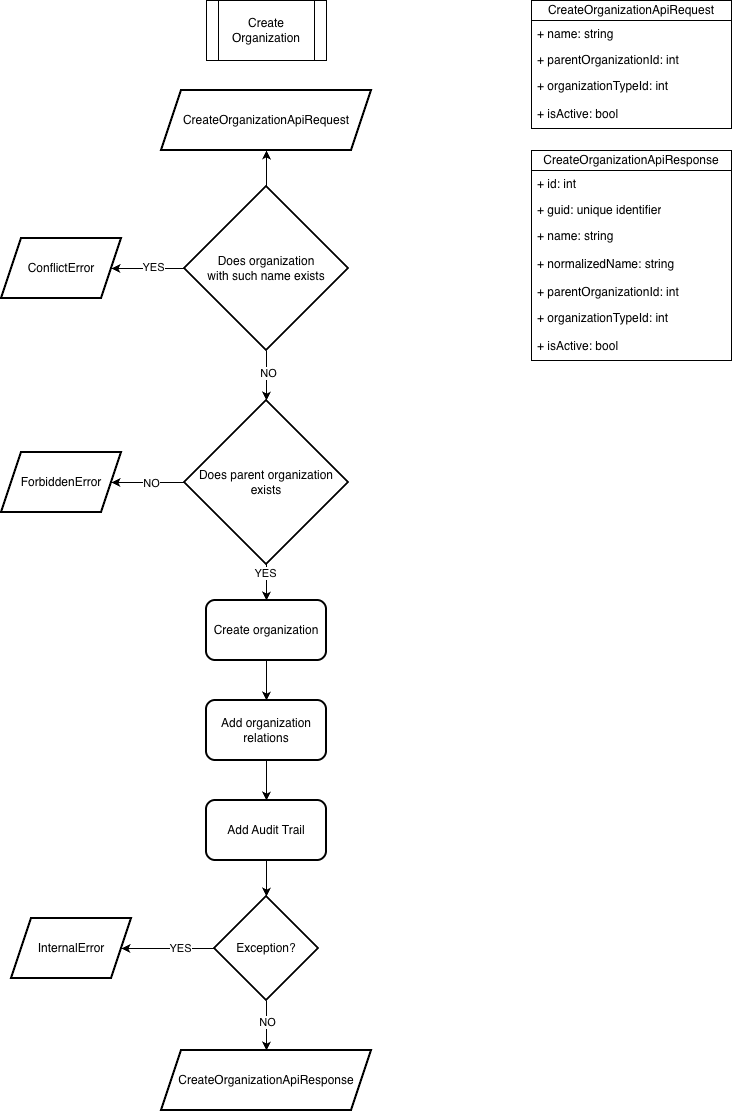

The diagram above was exported from draw.io. Its source (the exported page's mxGraphModel, read from the mxfile embedded in the PNG):
<mxGraphModel dx="2107" dy="587" grid="1" gridSize="10" guides="1" tooltips="1" connect="1" arrows="1" fold="1" page="1" pageScale="1" pageWidth="850" pageHeight="1100" math="0" shadow="0">
  <root>
    <mxCell id="0" />
    <mxCell id="1" parent="0" />
    <mxCell id="QnjLbBEd01xp_tK18FEF-1" parent="1" style="shape=process;whiteSpace=wrap;html=1;backgroundOutline=1;" value="Create Organization" vertex="1">
      <mxGeometry height="60" width="120" x="-575" y="40" as="geometry" />
    </mxCell>
    <object label="CreateOrganizationApiRequest" IsActive="bool" id="TbiKktgxQkmuYUwjf9z_-2">
      <mxCell parent="1" style="swimlane;fontStyle=0;childLayout=stackLayout;horizontal=1;startSize=20;fillColor=none;horizontalStack=0;resizeParent=1;resizeParentMax=0;resizeLast=0;collapsible=1;marginBottom=0;whiteSpace=wrap;html=1;" vertex="1">
        <mxGeometry height="128" width="200" x="-250" y="40" as="geometry" />
      </mxCell>
    </object>
    <mxCell id="TbiKktgxQkmuYUwjf9z_-3" parent="TbiKktgxQkmuYUwjf9z_-2" style="text;strokeColor=none;fillColor=none;align=left;verticalAlign=top;spacingLeft=4;spacingRight=4;overflow=hidden;rotatable=0;points=[[0,0.5],[1,0.5]];portConstraint=eastwest;whiteSpace=wrap;html=1;" value="+ name: string" vertex="1">
      <mxGeometry height="26" width="200" y="20" as="geometry" />
    </mxCell>
    <mxCell id="TbiKktgxQkmuYUwjf9z_-4" parent="TbiKktgxQkmuYUwjf9z_-2" style="text;strokeColor=none;fillColor=none;align=left;verticalAlign=top;spacingLeft=4;spacingRight=4;overflow=hidden;rotatable=0;points=[[0,0.5],[1,0.5]];portConstraint=eastwest;whiteSpace=wrap;html=1;" value="+ parentOrganizationId: int" vertex="1">
      <mxGeometry height="26" width="200" y="46" as="geometry" />
    </mxCell>
    <mxCell id="TbiKktgxQkmuYUwjf9z_-5" parent="TbiKktgxQkmuYUwjf9z_-2" style="text;strokeColor=none;fillColor=none;align=left;verticalAlign=top;spacingLeft=4;spacingRight=4;overflow=hidden;rotatable=0;points=[[0,0.5],[1,0.5]];portConstraint=eastwest;whiteSpace=wrap;html=1;" value="+ organizationTypeId: int" vertex="1">
      <mxGeometry height="28" width="200" y="72" as="geometry" />
    </mxCell>
    <mxCell id="TbiKktgxQkmuYUwjf9z_-6" parent="TbiKktgxQkmuYUwjf9z_-2" style="text;strokeColor=none;fillColor=none;align=left;verticalAlign=top;spacingLeft=4;spacingRight=4;overflow=hidden;rotatable=0;points=[[0,0.5],[1,0.5]];portConstraint=eastwest;whiteSpace=wrap;html=1;" value="+ isActive: bool" vertex="1">
      <mxGeometry height="28" width="200" y="100" as="geometry" />
    </mxCell>
    <object label="CreateOrganizationApiResponse" IsActive="bool" id="TbiKktgxQkmuYUwjf9z_-7">
      <mxCell parent="1" style="swimlane;fontStyle=0;childLayout=stackLayout;horizontal=1;startSize=20;fillColor=none;horizontalStack=0;resizeParent=1;resizeParentMax=0;resizeLast=0;collapsible=1;marginBottom=0;whiteSpace=wrap;html=1;" vertex="1">
        <mxGeometry height="210" width="200" x="-250" y="190" as="geometry" />
      </mxCell>
    </object>
    <mxCell id="TbiKktgxQkmuYUwjf9z_-8" parent="TbiKktgxQkmuYUwjf9z_-7" style="text;strokeColor=none;fillColor=none;align=left;verticalAlign=top;spacingLeft=4;spacingRight=4;overflow=hidden;rotatable=0;points=[[0,0.5],[1,0.5]];portConstraint=eastwest;whiteSpace=wrap;html=1;" value="+ id: int" vertex="1">
      <mxGeometry height="26" width="200" y="20" as="geometry" />
    </mxCell>
    <mxCell id="TbiKktgxQkmuYUwjf9z_-9" parent="TbiKktgxQkmuYUwjf9z_-7" style="text;strokeColor=none;fillColor=none;align=left;verticalAlign=top;spacingLeft=4;spacingRight=4;overflow=hidden;rotatable=0;points=[[0,0.5],[1,0.5]];portConstraint=eastwest;whiteSpace=wrap;html=1;" value="+ guid: unique identifier" vertex="1">
      <mxGeometry height="26" width="200" y="46" as="geometry" />
    </mxCell>
    <mxCell id="TbiKktgxQkmuYUwjf9z_-10" parent="TbiKktgxQkmuYUwjf9z_-7" style="text;strokeColor=none;fillColor=none;align=left;verticalAlign=top;spacingLeft=4;spacingRight=4;overflow=hidden;rotatable=0;points=[[0,0.5],[1,0.5]];portConstraint=eastwest;whiteSpace=wrap;html=1;" value="+ name: string" vertex="1">
      <mxGeometry height="28" width="200" y="72" as="geometry" />
    </mxCell>
    <mxCell id="TbiKktgxQkmuYUwjf9z_-11" parent="TbiKktgxQkmuYUwjf9z_-7" style="text;strokeColor=none;fillColor=none;align=left;verticalAlign=top;spacingLeft=4;spacingRight=4;overflow=hidden;rotatable=0;points=[[0,0.5],[1,0.5]];portConstraint=eastwest;whiteSpace=wrap;html=1;" value="+ normalizedName: string" vertex="1">
      <mxGeometry height="28" width="200" y="100" as="geometry" />
    </mxCell>
    <mxCell id="TbiKktgxQkmuYUwjf9z_-13" parent="TbiKktgxQkmuYUwjf9z_-7" style="text;strokeColor=none;fillColor=none;align=left;verticalAlign=top;spacingLeft=4;spacingRight=4;overflow=hidden;rotatable=0;points=[[0,0.5],[1,0.5]];portConstraint=eastwest;whiteSpace=wrap;html=1;" value="+ parentOrganizationId: int" vertex="1">
      <mxGeometry height="26" width="200" y="128" as="geometry" />
    </mxCell>
    <mxCell id="TbiKktgxQkmuYUwjf9z_-14" parent="TbiKktgxQkmuYUwjf9z_-7" style="text;strokeColor=none;fillColor=none;align=left;verticalAlign=top;spacingLeft=4;spacingRight=4;overflow=hidden;rotatable=0;points=[[0,0.5],[1,0.5]];portConstraint=eastwest;whiteSpace=wrap;html=1;" value="+ organizationTypeId: int" vertex="1">
      <mxGeometry height="28" width="200" y="154" as="geometry" />
    </mxCell>
    <mxCell id="TbiKktgxQkmuYUwjf9z_-15" parent="TbiKktgxQkmuYUwjf9z_-7" style="text;strokeColor=none;fillColor=none;align=left;verticalAlign=top;spacingLeft=4;spacingRight=4;overflow=hidden;rotatable=0;points=[[0,0.5],[1,0.5]];portConstraint=eastwest;whiteSpace=wrap;html=1;" value="+ isActive: bool" vertex="1">
      <mxGeometry height="28" width="200" y="182" as="geometry" />
    </mxCell>
    <mxCell id="TbiKktgxQkmuYUwjf9z_-22" edge="1" parent="1" source="TbiKktgxQkmuYUwjf9z_-18" style="edgeStyle=orthogonalEdgeStyle;rounded=0;orthogonalLoop=1;jettySize=auto;html=1;" target="TbiKktgxQkmuYUwjf9z_-21" value="">
      <mxGeometry relative="1" as="geometry" />
    </mxCell>
    <mxCell id="TbiKktgxQkmuYUwjf9z_-25" connectable="0" parent="TbiKktgxQkmuYUwjf9z_-22" style="edgeLabel;html=1;align=center;verticalAlign=middle;resizable=0;points=[];" value="YES" vertex="1">
      <mxGeometry relative="1" x="-0.1324" y="-2" as="geometry">
        <mxPoint as="offset" />
      </mxGeometry>
    </mxCell>
    <mxCell id="TbiKktgxQkmuYUwjf9z_-26" edge="1" parent="1" source="TbiKktgxQkmuYUwjf9z_-18" style="edgeStyle=orthogonalEdgeStyle;rounded=0;orthogonalLoop=1;jettySize=auto;html=1;" target="TbiKktgxQkmuYUwjf9z_-24" value="">
      <mxGeometry relative="1" as="geometry" />
    </mxCell>
    <mxCell id="TbiKktgxQkmuYUwjf9z_-27" connectable="0" parent="TbiKktgxQkmuYUwjf9z_-26" style="edgeLabel;html=1;align=center;verticalAlign=middle;resizable=0;points=[];" value="NO" vertex="1">
      <mxGeometry relative="1" x="-0.12" y="1" as="geometry">
        <mxPoint as="offset" />
      </mxGeometry>
    </mxCell>
    <mxCell id="TbiKktgxQkmuYUwjf9z_-37" edge="1" parent="1" source="TbiKktgxQkmuYUwjf9z_-18" style="edgeStyle=orthogonalEdgeStyle;rounded=0;orthogonalLoop=1;jettySize=auto;html=1;" target="TbiKktgxQkmuYUwjf9z_-36" value="">
      <mxGeometry relative="1" as="geometry" />
    </mxCell>
    <mxCell id="TbiKktgxQkmuYUwjf9z_-18" parent="1" style="strokeWidth=2;html=1;shape=mxgraph.flowchart.decision;whiteSpace=wrap;" value="Does organization&lt;div&gt;with such name exists&lt;/div&gt;" vertex="1">
      <mxGeometry height="164" width="164" x="-597" y="226" as="geometry" />
    </mxCell>
    <mxCell id="TbiKktgxQkmuYUwjf9z_-21" parent="1" style="shape=parallelogram;perimeter=parallelogramPerimeter;whiteSpace=wrap;html=1;fixedSize=1;strokeWidth=2;" value="ConflictError" vertex="1">
      <mxGeometry height="60" width="120" x="-780" y="278" as="geometry" />
    </mxCell>
    <mxCell id="TbiKktgxQkmuYUwjf9z_-30" edge="1" parent="1" source="TbiKktgxQkmuYUwjf9z_-24" style="edgeStyle=orthogonalEdgeStyle;rounded=0;orthogonalLoop=1;jettySize=auto;html=1;" target="TbiKktgxQkmuYUwjf9z_-29" value="">
      <mxGeometry relative="1" as="geometry" />
    </mxCell>
    <mxCell id="TbiKktgxQkmuYUwjf9z_-31" connectable="0" parent="TbiKktgxQkmuYUwjf9z_-30" style="edgeLabel;html=1;align=center;verticalAlign=middle;resizable=0;points=[];" value="NO" vertex="1">
      <mxGeometry relative="1" x="-0.0639" as="geometry">
        <mxPoint as="offset" />
      </mxGeometry>
    </mxCell>
    <mxCell id="TbiKktgxQkmuYUwjf9z_-33" edge="1" parent="1" source="TbiKktgxQkmuYUwjf9z_-24" style="edgeStyle=orthogonalEdgeStyle;rounded=0;orthogonalLoop=1;jettySize=auto;html=1;" target="TbiKktgxQkmuYUwjf9z_-32" value="">
      <mxGeometry relative="1" as="geometry" />
    </mxCell>
    <mxCell id="TbiKktgxQkmuYUwjf9z_-40" connectable="0" parent="TbiKktgxQkmuYUwjf9z_-33" style="edgeLabel;html=1;align=center;verticalAlign=middle;resizable=0;points=[];" value="YES" vertex="1">
      <mxGeometry relative="1" x="-0.6471" y="-2" as="geometry">
        <mxPoint as="offset" />
      </mxGeometry>
    </mxCell>
    <mxCell id="TbiKktgxQkmuYUwjf9z_-24" parent="1" style="strokeWidth=2;html=1;shape=mxgraph.flowchart.decision;whiteSpace=wrap;" value="Does parent organization&lt;div&gt;exists&lt;/div&gt;" vertex="1">
      <mxGeometry height="164" width="164" x="-597" y="440" as="geometry" />
    </mxCell>
    <mxCell id="TbiKktgxQkmuYUwjf9z_-29" parent="1" style="shape=parallelogram;perimeter=parallelogramPerimeter;whiteSpace=wrap;html=1;fixedSize=1;strokeWidth=2;" value="ForbiddenError" vertex="1">
      <mxGeometry height="60" width="120" x="-780" y="492" as="geometry" />
    </mxCell>
    <mxCell id="TbiKktgxQkmuYUwjf9z_-42" edge="1" parent="1" source="TbiKktgxQkmuYUwjf9z_-32" style="edgeStyle=orthogonalEdgeStyle;rounded=0;orthogonalLoop=1;jettySize=auto;html=1;" target="TbiKktgxQkmuYUwjf9z_-41" value="">
      <mxGeometry relative="1" as="geometry" />
    </mxCell>
    <mxCell id="TbiKktgxQkmuYUwjf9z_-32" parent="1" style="rounded=1;whiteSpace=wrap;html=1;strokeWidth=2;" value="Create organization" vertex="1">
      <mxGeometry height="60" width="120" x="-575" y="640" as="geometry" />
    </mxCell>
    <mxCell id="TbiKktgxQkmuYUwjf9z_-36" parent="1" style="shape=parallelogram;perimeter=parallelogramPerimeter;whiteSpace=wrap;html=1;fixedSize=1;strokeWidth=2;" value="CreateOrganizationApiRequest" vertex="1">
      <mxGeometry height="60" width="210" x="-620" y="130" as="geometry" />
    </mxCell>
    <mxCell id="TbiKktgxQkmuYUwjf9z_-38" parent="1" style="shape=parallelogram;perimeter=parallelogramPerimeter;whiteSpace=wrap;html=1;fixedSize=1;strokeWidth=2;" value="CreateOrganizationApiResponse" vertex="1">
      <mxGeometry height="60" width="210" x="-620" y="1090" as="geometry" />
    </mxCell>
    <mxCell id="TbiKktgxQkmuYUwjf9z_-45" edge="1" parent="1" source="TbiKktgxQkmuYUwjf9z_-41" style="edgeStyle=orthogonalEdgeStyle;rounded=0;orthogonalLoop=1;jettySize=auto;html=1;" target="TbiKktgxQkmuYUwjf9z_-44" value="">
      <mxGeometry relative="1" as="geometry" />
    </mxCell>
    <mxCell id="TbiKktgxQkmuYUwjf9z_-41" parent="1" style="whiteSpace=wrap;html=1;rounded=1;strokeWidth=2;" value="Add organization relations" vertex="1">
      <mxGeometry height="60" width="120" x="-575" y="740" as="geometry" />
    </mxCell>
    <mxCell id="TbiKktgxQkmuYUwjf9z_-53" edge="1" parent="1" source="TbiKktgxQkmuYUwjf9z_-44" style="edgeStyle=orthogonalEdgeStyle;rounded=0;orthogonalLoop=1;jettySize=auto;html=1;" target="TbiKktgxQkmuYUwjf9z_-48" value="">
      <mxGeometry relative="1" as="geometry" />
    </mxCell>
    <mxCell id="TbiKktgxQkmuYUwjf9z_-44" parent="1" style="whiteSpace=wrap;html=1;rounded=1;strokeWidth=2;" value="Add Audit Trail" vertex="1">
      <mxGeometry height="60" width="120" x="-575" y="840" as="geometry" />
    </mxCell>
    <mxCell id="TbiKktgxQkmuYUwjf9z_-49" edge="1" parent="1" source="TbiKktgxQkmuYUwjf9z_-48" style="edgeStyle=orthogonalEdgeStyle;rounded=0;orthogonalLoop=1;jettySize=auto;html=1;" target="TbiKktgxQkmuYUwjf9z_-38" value="">
      <mxGeometry relative="1" as="geometry" />
    </mxCell>
    <mxCell id="TbiKktgxQkmuYUwjf9z_-55" connectable="0" parent="TbiKktgxQkmuYUwjf9z_-49" style="edgeLabel;html=1;align=center;verticalAlign=middle;resizable=0;points=[];" value="NO" vertex="1">
      <mxGeometry relative="1" x="-0.15" as="geometry">
        <mxPoint as="offset" />
      </mxGeometry>
    </mxCell>
    <mxCell id="TbiKktgxQkmuYUwjf9z_-52" edge="1" parent="1" source="TbiKktgxQkmuYUwjf9z_-48" style="edgeStyle=orthogonalEdgeStyle;rounded=0;orthogonalLoop=1;jettySize=auto;html=1;" target="TbiKktgxQkmuYUwjf9z_-50" value="">
      <mxGeometry relative="1" as="geometry" />
    </mxCell>
    <mxCell id="TbiKktgxQkmuYUwjf9z_-54" connectable="0" parent="TbiKktgxQkmuYUwjf9z_-52" style="edgeLabel;html=1;align=center;verticalAlign=middle;resizable=0;points=[];" value="YES" vertex="1">
      <mxGeometry relative="1" x="-0.2473" y="-1" as="geometry">
        <mxPoint as="offset" />
      </mxGeometry>
    </mxCell>
    <mxCell id="TbiKktgxQkmuYUwjf9z_-48" parent="1" style="strokeWidth=2;html=1;shape=mxgraph.flowchart.decision;whiteSpace=wrap;" value="Exception?" vertex="1">
      <mxGeometry height="104" width="104" x="-567" y="936" as="geometry" />
    </mxCell>
    <mxCell id="TbiKktgxQkmuYUwjf9z_-50" parent="1" style="shape=parallelogram;perimeter=parallelogramPerimeter;whiteSpace=wrap;html=1;fixedSize=1;strokeWidth=2;" value="InternalError" vertex="1">
      <mxGeometry height="60" width="120" x="-770" y="958" as="geometry" />
    </mxCell>
  </root>
</mxGraphModel>